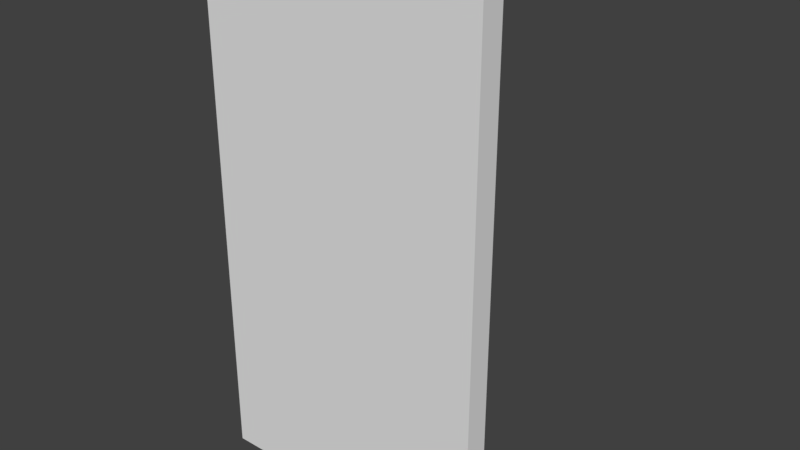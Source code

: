 # Source: shield.blend  (saved by Blender 2.78.0; exported with 4.5.12 LTS)
import bpy
from mathutils import Matrix  # noqa: F401  (used for matrix-valued properties, if any)

bpy.ops.wm.read_factory_settings(use_empty=True)
scene = bpy.context.scene
scene.name = 'Scene'

# ---- collections
col_collection_1 = bpy.data.collections.new('Collection 1'); scene.collection.children.link(col_collection_1)

# ---- world
world_world = bpy.data.worlds.new('World'); scene.world = world_world
world_world.color = (0.05088, 0.05088, 0.05088)
world_world.use_sun_shadow = False
world_world.sun_shadow_jitter_overblur = 0.0
world_world.cycles.sampling_method = 'MANUAL'

# ---- meshes
me_cube_001 = bpy.data.meshes.new('Cube.001')
me_cube_001.from_pydata([(-1.0, -1.0, -1.0), (-1.0, -1.0, 1.0), (-1.0, 1.0, -1.0), (-1.0, 1.0, 1.0), (1.0, -1.0, -1.0), (1.0, -1.0, 1.0), (1.0, 1.0, -1.0), (1.0, 1.0, 1.0)], [], [(0, 1, 3, 2), (2, 3, 7, 6), (6, 7, 5, 4), (4, 5, 1, 0), (2, 6, 4, 0), (7, 3, 1, 5)])
_uv = me_cube_001.uv_layers.new(name='UVMap')
_uv.uv.foreach_set('vector', [0.5, 0.8125, 0.5, 0.9062, 0.4062, 0.9062, 0.4062, 0.8125, 0.6562, 0.8125, 0.6562, 0.9062, 0.625, 0.9062, 0.625, 0.8125, 0.625, 0.8125, 0.625, 0.9062, 0.5312, 0.9062, 0.5312, 0.8125, 0.5312, 0.8125, 0.5312, 0.9062, 0.5, 0.9062, 0.5, 0.8125, 0.5625, 1.0, 0.5312, 1.0, 0.5312, 0.9062, 0.5625, 0.9062, 0.5312, 1.0, 0.5, 1.0, 0.5, 0.9062, 0.5312, 0.9062])
me_cube_001.use_remesh_preserve_volume = False
me_cube_001.use_remesh_preserve_attributes = False
me_cube_001.use_mirror_vertex_groups = False
me_cube_001.update()
me_cube = bpy.data.meshes.new('Cube')
me_cube.from_pydata([(-1.0, -1.0, -1.0), (-1.0, -1.0, 1.0), (-1.0, 1.0, -1.0), (-1.0, 1.0, 1.0), (1.0, -1.0, -1.0), (1.0, -1.0, 1.0), (1.0, 1.0, -1.0), (1.0, 1.0, 1.0)], [], [(0, 1, 3, 2), (2, 3, 7, 6), (6, 7, 5, 4), (4, 5, 1, 0), (2, 6, 4, 0), (7, 3, 1, 5)])
_uv = me_cube.uv_layers.new(name='UVMap')
_uv.uv.foreach_set('vector', [0.01562, 0.6406, 0.01562, 0.9844, 0.0, 0.9844, 0.0, 0.6406, 0.4062, 0.6406, 0.4062, 0.9844, 0.2188, 0.9844, 0.2188, 0.6406, 0.2188, 0.6406, 0.2188, 0.9844, 0.2031, 0.9844, 0.2031, 0.6406, 0.2031, 0.6406, 0.2031, 0.9844, 0.01562, 0.9844, 0.01562, 0.6406, 0.3906, 1.0, 0.2031, 1.0, 0.2031, 0.9844, 0.3906, 0.9844, 0.2031, 1.0, 0.01562, 1.0, 0.01562, 0.9844, 0.2031, 0.9844])
me_cube.use_remesh_preserve_volume = False
me_cube.use_remesh_preserve_attributes = False
me_cube.use_mirror_vertex_groups = False
me_cube.update()

# ---- objects
ob_cube_001 = bpy.data.objects.new('Cube.001', me_cube_001)
ob_cube = bpy.data.objects.new('Cube', me_cube)

# ---- transforms, parenting, visibility, modifiers, constraints
ob_cube_001.location = (0.0, 0.6933, 2.212)
ob_cube_001.scale = (0.2, 0.6, 0.6)
ob_cube_001.lineart.crease_threshold = 0.0
ob_cube.location = (0.0, 0.0, 2.212)
ob_cube.scale = (1.2, 0.1, 2.2)
ob_cube.lineart.crease_threshold = 0.0

# ---- collection membership
col_collection_1.objects.link(ob_cube_001)
col_collection_1.objects.link(ob_cube)

# ---- scene / render settings (as saved in the file)
scene.frame_start = 1; scene.frame_end = 250; scene.frame_set(1)
scene.render.engine = 'BLENDER_EEVEE_NEXT'
scene.render.resolution_percentage = 50
scene.render.dither_intensity = 0.0
scene.render.film_transparent = True
scene.cycles.use_denoising = False
scene.cycles.samples = 128
scene.cycles.sampling_pattern = 'TABULATED_SOBOL'
scene.cycles.light_sampling_threshold = 0.0
scene.cycles.use_adaptive_sampling = False
scene.cycles.use_light_tree = False
scene.cycles.blur_glossy = 0.0
scene.cycles.sample_clamp_indirect = 0.0
scene.view_settings.view_transform = 'Standard'
bpy.context.view_layer.update()

# ---- added for rendering (the .blend has no active camera and no usable light): camera, sun
cam_auto = bpy.data.cameras.new('AutoCamera')
cam_auto.lens = 50.0
cam_auto.sensor_width = 36.0
cam_auto.clip_end = 1000.0
ob_auto_camera = bpy.data.objects.new('AutoCamera', cam_auto)
scene.collection.objects.link(ob_auto_camera)
ob_auto_camera.location = (4.81306, -5.17902, 6.06231)
ob_auto_camera.rotation_euler = (1.09748, -7.21219e-08, 0.694738)
scene.camera = ob_auto_camera
light_auto_sun = bpy.data.lights.new('AutoSun', 'SUN')
light_auto_sun.energy = 3.0
light_auto_sun.angle = 0.0523599
ob_auto_sun = bpy.data.objects.new('AutoSun', light_auto_sun)
scene.collection.objects.link(ob_auto_sun)
ob_auto_sun.rotation_euler = (0.872665, 0.174533, 0.523599)
bpy.context.view_layer.update()
